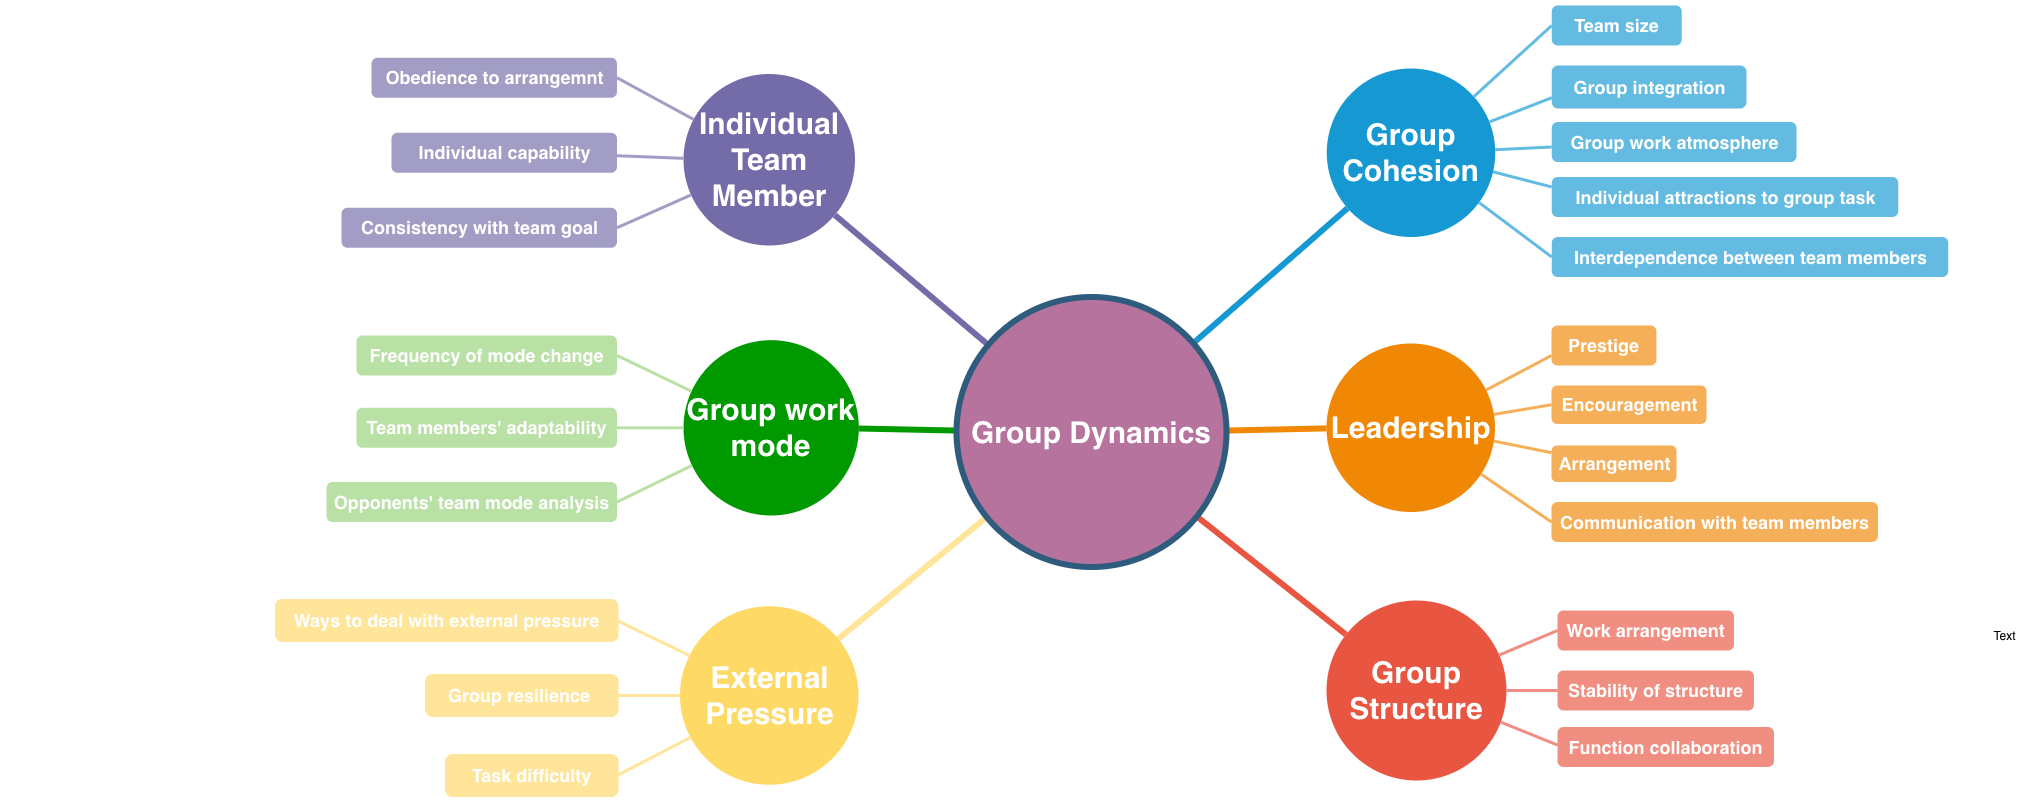

The diagram above was exported from draw.io. Its source (the exported page's mxGraphModel, read from the mxfile embedded in the PNG):
<mxGraphModel dx="2365" dy="1413" grid="1" gridSize="10" guides="1" tooltips="1" connect="1" arrows="1" fold="1" page="1" pageScale="1" pageWidth="1169" pageHeight="827" background="#ffffff" math="0" shadow="0">
  <root>
    <mxCell id="0" />
    <mxCell id="1" parent="0" />
    <mxCell id="1350" value="&lt;h2&gt;Group Cohesion&lt;/h2&gt;" style="ellipse;whiteSpace=wrap;html=1;shadow=0;fontFamily=Helvetica;fontSize=20;fontColor=#FFFFFF;align=center;strokeWidth=3;fillColor=#1699D3;strokeColor=none;" parent="1" vertex="1">
      <mxGeometry x="1460.25" y="373" width="168.5" height="168.5" as="geometry" />
    </mxCell>
    <mxCell id="1351" value="&lt;h2&gt;Leadership&lt;/h2&gt;" style="ellipse;whiteSpace=wrap;html=1;shadow=0;fontFamily=Helvetica;fontSize=20;fontColor=#FFFFFF;align=center;strokeWidth=3;fillColor=#F08705;strokeColor=none;gradientColor=none;" parent="1" vertex="1">
      <mxGeometry x="1460" y="648" width="168.5" height="168.5" as="geometry" />
    </mxCell>
    <mxCell id="1352" value="&lt;h2&gt;Group Structure&lt;/h2&gt;" style="ellipse;whiteSpace=wrap;html=1;shadow=0;fontFamily=Helvetica;fontSize=20;fontColor=#FFFFFF;align=center;strokeWidth=3;fillColor=#E85642;strokeColor=none;" parent="1" vertex="1">
      <mxGeometry x="1460" y="905" width="180" height="180" as="geometry" />
    </mxCell>
    <mxCell id="1353" value="&lt;h2&gt;Group work mode&lt;/h2&gt;" style="ellipse;whiteSpace=wrap;html=1;shadow=0;fontFamily=Helvetica;fontSize=20;fontColor=#FFFFFF;align=center;strokeWidth=3;fillColor=#009900;strokeColor=none;" parent="1" vertex="1">
      <mxGeometry x="817" y="644.67" width="175.33" height="175.33" as="geometry" />
    </mxCell>
    <mxCell id="1354" value="&lt;h2&gt;Individual Team Member&lt;/h2&gt;" style="ellipse;whiteSpace=wrap;html=1;shadow=0;fontFamily=Helvetica;fontSize=20;fontColor=#FFFFFF;align=center;strokeWidth=3;fillColor=#736ca8;strokeColor=none;" parent="1" vertex="1">
      <mxGeometry x="817" y="378.5" width="171.5" height="171.5" as="geometry" />
    </mxCell>
    <mxCell id="1356" value="&lt;h2&gt;External Pressure&lt;/h2&gt;" style="ellipse;whiteSpace=wrap;html=1;shadow=0;fontFamily=Helvetica;fontSize=20;fontColor=#FFFFFF;align=center;strokeWidth=3;fillColor=#FFD966;strokeColor=none;" parent="1" vertex="1">
      <mxGeometry x="813.5" y="910.75" width="178.5" height="178.5" as="geometry" />
    </mxCell>
    <mxCell id="1359" style="endArrow=none;strokeWidth=6;strokeColor=#1699D3;html=1;" parent="1" source="1515" target="1350" edge="1">
      <mxGeometry relative="1" as="geometry" />
    </mxCell>
    <mxCell id="1360" style="endArrow=none;strokeWidth=6;strokeColor=#f08705;html=1;" parent="1" source="1515" target="1351" edge="1">
      <mxGeometry relative="1" as="geometry" />
    </mxCell>
    <mxCell id="1361" style="endArrow=none;strokeWidth=6;strokeColor=#E85642;html=1;" parent="1" source="1515" target="1352" edge="1">
      <mxGeometry relative="1" as="geometry" />
    </mxCell>
    <mxCell id="1362" style="endArrow=none;strokeWidth=6;strokeColor=#009900;html=1;" parent="1" source="1515" target="1353" edge="1">
      <mxGeometry relative="1" as="geometry" />
    </mxCell>
    <mxCell id="1364" style="endArrow=none;strokeWidth=6;strokeColor=#736ca8;html=1;" parent="1" source="1515" target="1354" edge="1">
      <mxGeometry relative="1" as="geometry" />
    </mxCell>
    <mxCell id="1366" value="" style="edgeStyle=none;endArrow=none;strokeWidth=6;strokeColor=#FFE599;html=1;" parent="1" source="1515" target="1356" edge="1">
      <mxGeometry x="181" y="226.5" width="100" height="100" as="geometry">
        <mxPoint x="181" y="326.5" as="sourcePoint" />
        <mxPoint x="281" y="226.5" as="targetPoint" />
      </mxGeometry>
    </mxCell>
    <mxCell id="1372" value="&lt;h2&gt;Team size&lt;/h2&gt;" style="rounded=1;fillColor=#64BBE2;strokeColor=none;strokeWidth=3;shadow=0;html=1;fontColor=#FFFFFF;" parent="1" vertex="1">
      <mxGeometry x="1685.25" y="310" width="130" height="40" as="geometry" />
    </mxCell>
    <mxCell id="1373" value="&lt;h2&gt;Group integration&lt;/h2&gt;" style="rounded=1;fillColor=#64BBE2;strokeColor=none;strokeWidth=3;shadow=0;html=1;fontColor=#FFFFFF;" parent="1" vertex="1">
      <mxGeometry x="1685.25" y="370" width="194.75" height="43" as="geometry" />
    </mxCell>
    <mxCell id="1374" value="&lt;h2&gt;Group work atmosphere&lt;/h2&gt;" style="rounded=1;fillColor=#64BBE2;strokeColor=none;strokeWidth=3;shadow=0;html=1;fontColor=#FFFFFF;" parent="1" vertex="1">
      <mxGeometry x="1685.25" y="426.5" width="244.75" height="40" as="geometry" />
    </mxCell>
    <mxCell id="1375" value="&lt;h2&gt;Individual attractions to group task&lt;/h2&gt;" style="rounded=1;fillColor=#64BBE2;strokeColor=none;strokeWidth=3;shadow=0;html=1;fontColor=#FFFFFF;" parent="1" vertex="1">
      <mxGeometry x="1685.25" y="481.5" width="346.5" height="40" as="geometry" />
    </mxCell>
    <mxCell id="1376" value="&lt;h2&gt;Interdependence between team members&lt;/h2&gt;" style="rounded=1;fillColor=#64BBE2;strokeColor=none;strokeWidth=3;shadow=0;html=1;fontColor=#FFFFFF;" parent="1" vertex="1">
      <mxGeometry x="1685.25" y="541.5" width="396.5" height="40" as="geometry" />
    </mxCell>
    <mxCell id="1377" value="" style="edgeStyle=none;endArrow=none;strokeWidth=3;strokeColor=#64BBE2;html=1;entryX=0;entryY=0.5;entryDx=0;entryDy=0;" parent="1" source="1350" target="1376" edge="1">
      <mxGeometry x="680.25" y="316.5" width="100" height="100" as="geometry">
        <mxPoint x="680.25" y="416.5" as="sourcePoint" />
        <mxPoint x="780.25" y="316.5" as="targetPoint" />
        <Array as="points" />
      </mxGeometry>
    </mxCell>
    <mxCell id="1384" value="" style="edgeStyle=none;endArrow=none;strokeWidth=3;strokeColor=#64BBE2;html=1;entryX=0;entryY=0.5;entryDx=0;entryDy=0;" parent="1" source="1350" target="1372" edge="1">
      <mxGeometry x="680.25" y="316.5" width="100" height="100" as="geometry">
        <mxPoint x="680.25" y="416.5" as="sourcePoint" />
        <mxPoint x="780.25" y="316.5" as="targetPoint" />
      </mxGeometry>
    </mxCell>
    <mxCell id="1385" value="" style="edgeStyle=none;endArrow=none;strokeWidth=3;strokeColor=#64BBE2;html=1;entryX=0;entryY=0.75;entryDx=0;entryDy=0;" parent="1" source="1350" target="1373" edge="1">
      <mxGeometry x="680.25" y="316.5" width="100" height="100" as="geometry">
        <mxPoint x="680.25" y="416.5" as="sourcePoint" />
        <mxPoint x="780.25" y="316.5" as="targetPoint" />
      </mxGeometry>
    </mxCell>
    <mxCell id="1386" value="" style="edgeStyle=none;endArrow=none;strokeWidth=3;strokeColor=#64BBE2;html=1;" parent="1" source="1350" target="1374" edge="1">
      <mxGeometry x="680.25" y="316.5" width="100" height="100" as="geometry">
        <mxPoint x="680.25" y="416.5" as="sourcePoint" />
        <mxPoint x="780.25" y="316.5" as="targetPoint" />
      </mxGeometry>
    </mxCell>
    <mxCell id="1387" value="" style="edgeStyle=none;endArrow=none;strokeWidth=3;strokeColor=#64BBE2;html=1;entryX=0;entryY=0.25;entryDx=0;entryDy=0;" parent="1" source="1350" target="1375" edge="1">
      <mxGeometry x="680.25" y="316.5" width="100" height="100" as="geometry">
        <mxPoint x="680.25" y="416.5" as="sourcePoint" />
        <mxPoint x="780.25" y="316.5" as="targetPoint" />
      </mxGeometry>
    </mxCell>
    <mxCell id="1395" value="&lt;h2&gt;Prestige&lt;/h2&gt;" style="rounded=1;fillColor=#f5af58;strokeColor=none;strokeWidth=3;shadow=0;html=1;fontColor=#FFFFFF;" parent="1" vertex="1">
      <mxGeometry x="1685" y="630" width="104.94" height="40" as="geometry" />
    </mxCell>
    <mxCell id="1396" value="&lt;h2&gt;Encouragement&lt;/h2&gt;" style="rounded=1;fillColor=#f5af58;strokeColor=none;strokeWidth=3;shadow=0;html=1;fontColor=#FFFFFF;" parent="1" vertex="1">
      <mxGeometry x="1685" y="690" width="155" height="38.5" as="geometry" />
    </mxCell>
    <mxCell id="1397" value="&lt;h2&gt;Arrangement&lt;/h2&gt;" style="rounded=1;fillColor=#f5af58;strokeColor=none;strokeWidth=3;shadow=0;html=1;fontColor=#FFFFFF;" parent="1" vertex="1">
      <mxGeometry x="1685" y="750" width="125" height="36.5" as="geometry" />
    </mxCell>
    <mxCell id="1398" value="&lt;h2&gt;Communication with team members&lt;/h2&gt;" style="rounded=1;fillColor=#f5af58;strokeColor=none;strokeWidth=3;shadow=0;html=1;fontColor=#FFFFFF;" parent="1" vertex="1">
      <mxGeometry x="1685" y="806.5" width="326.5" height="40" as="geometry" />
    </mxCell>
    <mxCell id="1407" value="" style="edgeStyle=none;endArrow=none;strokeWidth=3;strokeColor=#F5AF58;html=1;entryX=0;entryY=0.75;entryDx=0;entryDy=0;" parent="1" source="1351" target="1395" edge="1">
      <mxGeometry x="905" y="291.5" width="100" height="100" as="geometry">
        <mxPoint x="905" y="391.5" as="sourcePoint" />
        <mxPoint x="1005" y="291.5" as="targetPoint" />
      </mxGeometry>
    </mxCell>
    <mxCell id="1408" value="" style="edgeStyle=none;endArrow=none;strokeWidth=3;strokeColor=#F5AF58;html=1;entryX=0;entryY=0.5;entryDx=0;entryDy=0;" parent="1" source="1351" target="1396" edge="1">
      <mxGeometry x="905" y="291.5" width="100" height="100" as="geometry">
        <mxPoint x="905" y="391.5" as="sourcePoint" />
        <mxPoint x="1005" y="291.5" as="targetPoint" />
      </mxGeometry>
    </mxCell>
    <mxCell id="1409" value="" style="edgeStyle=none;endArrow=none;strokeWidth=3;strokeColor=#F5AF58;html=1;" parent="1" source="1351" target="1397" edge="1">
      <mxGeometry x="905" y="291.5" width="100" height="100" as="geometry">
        <mxPoint x="905" y="391.5" as="sourcePoint" />
        <mxPoint x="1005" y="291.5" as="targetPoint" />
      </mxGeometry>
    </mxCell>
    <mxCell id="1410" value="" style="edgeStyle=none;endArrow=none;strokeWidth=3;strokeColor=#F5AF58;html=1;entryX=0;entryY=0.5;entryDx=0;entryDy=0;" parent="1" source="1351" target="1398" edge="1">
      <mxGeometry x="905" y="291.5" width="100" height="100" as="geometry">
        <mxPoint x="905" y="391.5" as="sourcePoint" />
        <mxPoint x="1681.5" y="820" as="targetPoint" />
      </mxGeometry>
    </mxCell>
    <mxCell id="1416" value="&lt;h2&gt;Stability of structure&lt;/h2&gt;" style="rounded=1;fillColor=#f08e81;strokeColor=none;strokeWidth=3;shadow=0;html=1;fontColor=#FFFFFF;" parent="1" vertex="1">
      <mxGeometry x="1691" y="975" width="196.5" height="40" as="geometry" />
    </mxCell>
    <mxCell id="1417" value="&lt;h2&gt;Function collaboration&lt;/h2&gt;" style="rounded=1;fillColor=#f08e81;strokeColor=none;strokeWidth=3;shadow=0;html=1;fontColor=#FFFFFF;" parent="1" vertex="1">
      <mxGeometry x="1691" y="1031.5" width="216.5" height="40" as="geometry" />
    </mxCell>
    <mxCell id="1418" value="&lt;h2&gt;Work arrangement&lt;/h2&gt;" style="rounded=1;fillColor=#f08e81;strokeColor=none;strokeWidth=3;shadow=0;html=1;fontColor=#FFFFFF;" parent="1" vertex="1">
      <mxGeometry x="1691" y="915" width="176.5" height="40" as="geometry" />
    </mxCell>
    <mxCell id="1427" value="" style="edgeStyle=none;endArrow=none;strokeWidth=3;strokeColor=#F08E81;html=1;" parent="1" source="1352" target="1416" edge="1">
      <mxGeometry x="-214" y="720" width="100" height="100" as="geometry">
        <mxPoint x="-214" y="820" as="sourcePoint" />
        <mxPoint x="-114" y="720" as="targetPoint" />
      </mxGeometry>
    </mxCell>
    <mxCell id="1428" value="" style="edgeStyle=none;endArrow=none;strokeWidth=3;strokeColor=#F08E81;html=1;entryX=0.001;entryY=0.454;entryDx=0;entryDy=0;entryPerimeter=0;" parent="1" source="1352" target="1417" edge="1">
      <mxGeometry x="-214" y="720" width="100" height="100" as="geometry">
        <mxPoint x="-214" y="820" as="sourcePoint" />
        <mxPoint x="-114" y="720" as="targetPoint" />
      </mxGeometry>
    </mxCell>
    <mxCell id="1429" value="" style="edgeStyle=none;endArrow=none;strokeWidth=3;strokeColor=#F08E81;html=1;entryX=0;entryY=0.5;entryDx=0;entryDy=0;" parent="1" source="1352" target="1418" edge="1">
      <mxGeometry x="-214" y="720" width="100" height="100" as="geometry">
        <mxPoint x="-214" y="820" as="sourcePoint" />
        <mxPoint x="-114" y="720" as="targetPoint" />
      </mxGeometry>
    </mxCell>
    <mxCell id="1440" value="&lt;h2&gt;Frequency of mode change&lt;/h2&gt;" style="rounded=1;fillColor=#B9E0A5;strokeColor=none;strokeWidth=3;shadow=0;html=1;fontColor=#FFFFFF;" parent="1" vertex="1">
      <mxGeometry x="490" y="640" width="260.5" height="40" as="geometry" />
    </mxCell>
    <mxCell id="1441" value="&lt;h2&gt;Opponents' team mode analysis&lt;/h2&gt;" style="rounded=1;fillColor=#B9E0A5;strokeColor=none;strokeWidth=3;shadow=0;html=1;fontColor=#FFFFFF;" parent="1" vertex="1">
      <mxGeometry x="460" y="786.5" width="290.5" height="40" as="geometry" />
    </mxCell>
    <mxCell id="1442" value="&lt;h2&gt;Team members' adaptability&lt;/h2&gt;" style="rounded=1;fillColor=#B9E0A5;strokeColor=none;strokeWidth=3;shadow=0;html=1;fontColor=#FFFFFF;" parent="1" vertex="1">
      <mxGeometry x="490" y="712.25" width="260.5" height="40" as="geometry" />
    </mxCell>
    <mxCell id="1451" value="" style="edgeStyle=none;endArrow=none;strokeWidth=3;strokeColor=#B9E0A5;html=1;entryX=1;entryY=0.5;entryDx=0;entryDy=0;" parent="1" source="1353" target="1440" edge="1">
      <mxGeometry x="-1746.5" y="196.5" width="100" height="100" as="geometry">
        <mxPoint x="-1746.5" y="296.5" as="sourcePoint" />
        <mxPoint x="-1646.5" y="196.5" as="targetPoint" />
      </mxGeometry>
    </mxCell>
    <mxCell id="1452" value="" style="edgeStyle=none;endArrow=none;strokeWidth=3;strokeColor=#B9E0A5;html=1;" parent="1" source="1353" target="1442" edge="1">
      <mxGeometry x="-1746.5" y="196.5" width="100" height="100" as="geometry">
        <mxPoint x="-1746.5" y="296.5" as="sourcePoint" />
        <mxPoint x="-1646.5" y="196.5" as="targetPoint" />
      </mxGeometry>
    </mxCell>
    <mxCell id="1453" value="" style="edgeStyle=none;endArrow=none;strokeWidth=3;strokeColor=#B9E0A5;html=1;entryX=1;entryY=0.5;entryDx=0;entryDy=0;" parent="1" source="1353" target="1441" edge="1">
      <mxGeometry x="-1746.5" y="196.5" width="100" height="100" as="geometry">
        <mxPoint x="-1746.5" y="296.5" as="sourcePoint" />
        <mxPoint x="-1646.5" y="196.5" as="targetPoint" />
      </mxGeometry>
    </mxCell>
    <mxCell id="1459" value="&lt;h2&gt;Obedience to arrangemnt&lt;/h2&gt;" style="rounded=1;fillColor=#a29dc5;strokeColor=none;strokeWidth=3;shadow=0;html=1;fontColor=#FFFFFF;" parent="1" vertex="1">
      <mxGeometry x="505" y="362.25" width="245.5" height="40" as="geometry" />
    </mxCell>
    <mxCell id="1460" value="&lt;h2&gt;Individual capability&lt;/h2&gt;" style="rounded=1;fillColor=#a29dc5;strokeColor=none;strokeWidth=3;shadow=0;html=1;fontColor=#FFFFFF;" parent="1" vertex="1">
      <mxGeometry x="525" y="437.25" width="225.5" height="40" as="geometry" />
    </mxCell>
    <mxCell id="1461" value="&lt;h2&gt;Consistency with team goal&lt;/h2&gt;" style="rounded=1;fillColor=#a29dc5;strokeColor=none;strokeWidth=3;shadow=0;html=1;fontColor=#FFFFFF;" parent="1" vertex="1">
      <mxGeometry x="475" y="512.25" width="275.5" height="40" as="geometry" />
    </mxCell>
    <mxCell id="1463" value="" style="edgeStyle=none;endArrow=none;strokeWidth=3;strokeColor=#A29DC5;html=1;" parent="1" source="1354" target="1460" edge="1">
      <mxGeometry x="-624.5" y="-898.25" width="100" height="100" as="geometry">
        <mxPoint x="-624.5" y="-798.25" as="sourcePoint" />
        <mxPoint x="-524.5" y="-898.25" as="targetPoint" />
      </mxGeometry>
    </mxCell>
    <mxCell id="1464" value="" style="edgeStyle=none;endArrow=none;strokeWidth=3;strokeColor=#A29DC5;html=1;entryX=1;entryY=0.5;entryDx=0;entryDy=0;" parent="1" source="1354" target="1461" edge="1">
      <mxGeometry x="-624.5" y="-898.25" width="100" height="100" as="geometry">
        <mxPoint x="-624.5" y="-798.25" as="sourcePoint" />
        <mxPoint x="-524.5" y="-898.25" as="targetPoint" />
      </mxGeometry>
    </mxCell>
    <mxCell id="1493" value="&lt;h2&gt;Ways to deal with external pressure&lt;/h2&gt;" style="rounded=1;fillColor=#FFE599;strokeColor=#FFE599;strokeWidth=3;shadow=0;html=1;fontColor=#FFFFFF;" parent="1" vertex="1">
      <mxGeometry x="410" y="905" width="340.5" height="40" as="geometry" />
    </mxCell>
    <mxCell id="1494" value="&lt;h2&gt;Group resilience&amp;nbsp;&lt;/h2&gt;" style="rounded=1;fillColor=#FFE599;strokeColor=#FFE599;strokeWidth=3;shadow=0;html=1;fontColor=#FFFFFF;" parent="1" vertex="1">
      <mxGeometry x="560" y="980" width="190.5" height="40" as="geometry" />
    </mxCell>
    <mxCell id="1495" value="&lt;h2&gt;Task difficulty&lt;/h2&gt;" style="rounded=1;fillColor=#FFE599;strokeColor=#FFE599;strokeWidth=3;shadow=0;html=1;fontColor=#FFFFFF;" parent="1" vertex="1">
      <mxGeometry x="580" y="1060" width="170.5" height="40" as="geometry" />
    </mxCell>
    <mxCell id="1506" value="" style="edgeStyle=none;endArrow=none;strokeWidth=3;strokeColor=#FFE599;html=1;entryX=1;entryY=0.5;entryDx=0;entryDy=0;" parent="1" source="1356" target="1493" edge="1">
      <mxGeometry x="188.5" y="51.5" width="100" height="100" as="geometry">
        <mxPoint x="188.5" y="151.5" as="sourcePoint" />
        <mxPoint x="288.5" y="51.5" as="targetPoint" />
      </mxGeometry>
    </mxCell>
    <mxCell id="1507" value="" style="edgeStyle=none;endArrow=none;strokeWidth=3;strokeColor=#FFE599;html=1;" parent="1" source="1356" target="1494" edge="1">
      <mxGeometry x="188.5" y="51.5" width="100" height="100" as="geometry">
        <mxPoint x="188.5" y="151.5" as="sourcePoint" />
        <mxPoint x="288.5" y="51.5" as="targetPoint" />
      </mxGeometry>
    </mxCell>
    <mxCell id="1508" value="" style="edgeStyle=none;endArrow=none;strokeWidth=3;strokeColor=#FFE599;html=1;entryX=1;entryY=0.5;entryDx=0;entryDy=0;" parent="1" source="1356" target="1495" edge="1">
      <mxGeometry x="188.5" y="51.5" width="100" height="100" as="geometry">
        <mxPoint x="188.5" y="151.5" as="sourcePoint" />
        <mxPoint x="288.5" y="51.5" as="targetPoint" />
      </mxGeometry>
    </mxCell>
    <mxCell id="1514" style="edgeStyle=orthogonalEdgeStyle;rounded=0;html=1;exitX=0.75;exitY=0;entryX=0.75;entryY=0;startArrow=none;startFill=0;endArrow=block;endFill=1;jettySize=auto;orthogonalLoop=1;strokeColor=#12aab5;strokeWidth=6;fontSize=20;fontColor=#2F5B7C;" parent="1" edge="1">
      <mxGeometry relative="1" as="geometry">
        <mxPoint x="1607.625" y="371.5" as="sourcePoint" />
        <mxPoint x="1607.625" y="371.5" as="targetPoint" />
      </mxGeometry>
    </mxCell>
    <mxCell id="1515" value="Group Dynamics" style="ellipse;whiteSpace=wrap;html=1;shadow=0;fontFamily=Helvetica;fontSize=30;fontColor=#FFFFFF;align=center;strokeColor=#2F5B7C;strokeWidth=6;fillColor=#B5739D;fontStyle=1;gradientColor=none;" parent="1" vertex="1">
      <mxGeometry x="1090" y="601.5" width="270" height="270" as="geometry" />
    </mxCell>
    <mxCell id="1541" value="" style="edgeStyle=none;endArrow=none;strokeWidth=3;strokeColor=#A29DC5;html=1;entryX=1;entryY=0.5;entryDx=0;entryDy=0;" parent="1" source="1354" target="1459" edge="1">
      <mxGeometry x="-2049.5" y="-1203.25" width="100" height="100" as="geometry">
        <mxPoint x="-2049.5" y="-1103.25" as="sourcePoint" />
        <mxPoint x="-1949.5" y="-1203.25" as="targetPoint" />
        <Array as="points" />
      </mxGeometry>
    </mxCell>
    <mxCell id="1542" style="edgeStyle=none;rounded=0;html=1;exitX=0.5;exitY=1;endArrow=none;endFill=0;jettySize=auto;orthogonalLoop=1;strokeColor=#736CA8;strokeWidth=2;fillColor=#64bbe2;fontSize=20;fontColor=#23445D;" parent="1" edge="1">
      <mxGeometry relative="1" as="geometry">
        <mxPoint x="134.75" y="770" as="sourcePoint" />
        <mxPoint x="134.75" y="770" as="targetPoint" />
      </mxGeometry>
    </mxCell>
    <mxCell id="ynTy7EWpOhc4Sg697YCo-1557" value="Text" style="text;html=1;align=center;verticalAlign=middle;resizable=0;points=[];autosize=1;" vertex="1" parent="1">
      <mxGeometry x="2118" y="930" width="40" height="20" as="geometry" />
    </mxCell>
  </root>
</mxGraphModel>